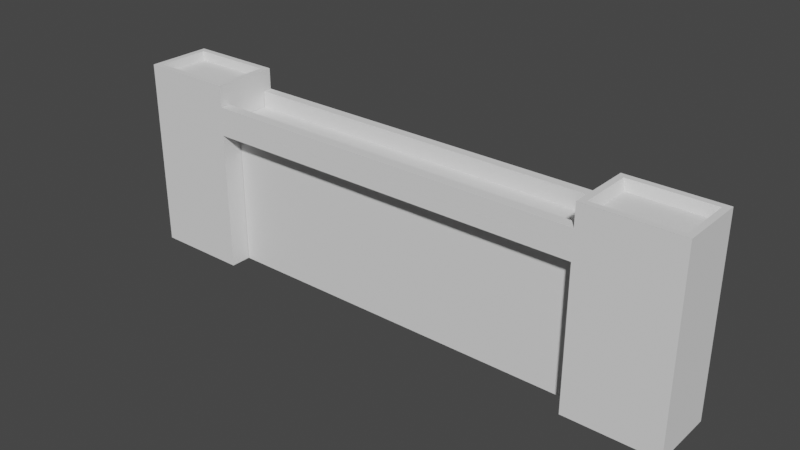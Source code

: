 # Source: WALL.blend  (saved by Blender 3.2.14; exported with 4.5.12 LTS)
import bpy
from mathutils import Matrix  # noqa: F401  (used for matrix-valued properties, if any)

bpy.ops.wm.read_factory_settings(use_empty=True)
scene = bpy.context.scene
scene.name = 'Scene'

# ---- collections
col_collection = bpy.data.collections.new('Collection'); scene.collection.children.link(col_collection)

# ---- world
world_world = bpy.data.worlds.new('World'); scene.world = world_world
world_world.use_nodes = True; world_world.node_tree.nodes.clear()
_N = world_world.node_tree.nodes; _L = world_world.node_tree.links
n0 = _N.new('ShaderNodeOutputWorld'); n0.name = 'World Output'; n0.location = (300, 300)
n1 = _N.new('ShaderNodeBackground'); n1.name = 'Background'; n1.location = (10, 300)
n1.inputs[0].default_value = (0.05088, 0.05088, 0.05088, 1.0)
_L.new(n1.outputs[0], n0.inputs[0])
n0.is_active_output = True
world_world.color = (0.05088, 0.05088, 0.05088)
world_world.use_sun_shadow = False
world_world.sun_shadow_jitter_overblur = 0.0

# ---- meshes
me_cube_002 = bpy.data.meshes.new('Cube.002')
me_cube_002.from_pydata([(-20.08, -0.9477, -7.359), (-20.08, -0.9477, 7.359), (-20.08, 0.9477, -7.359), (-20.08, 0.9477, 7.359), (20.08, -0.9477, -7.359), (20.08, -0.9477, 7.359), (20.08, 0.9477, -7.359), (20.08, 0.9477, 7.359), (-20.08, -3.203, 7.359), (-20.08, -3.203, 8.652), (-20.08, 3.56, 8.652), (20.13, -3.203, 7.359), (20.13, -3.203, 8.652), (20.13, 3.56, 8.652), (-20.08, 2.614, 8.652), (-20.08, 2.614, 10.37), (-20.08, 3.56, 8.652), (-20.08, 3.56, 10.37), (20.13, 2.614, 8.652), (20.13, 2.614, 10.37), (20.13, 3.56, 8.652), (20.13, 3.56, 10.37), (-20.08, -3.198, 8.66), (-20.08, -3.198, 10.33), (-20.08, -2.151, 8.66), (-20.08, -2.151, 10.33), (20.18, -3.198, 8.66), (20.18, -3.198, 10.33), (20.18, -2.151, 8.66), (20.18, -2.151, 10.33), (20.07, -3.222, -7.289), (21.03, -2.446, 11.62), (20.07, 3.56, -7.289), (21.03, 2.603, 11.62), (29.7, -3.222, -7.289), (28.75, -2.446, 11.62), (29.7, 3.56, -7.289), (28.75, 2.603, 11.62), (-30.04, -3.132, -7.375), (-29.26, -2.36, 11.59), (-30.04, 3.597, -7.375), (-29.26, 2.826, 11.59), (-20.14, -3.132, -7.375), (-20.91, -2.36, 11.59), (-20.14, 3.597, -7.375), (-20.91, 2.826, 11.59), (-20.08, 3.56, 8.652), (-20.08, 0.9272, 7.359), (20.13, 0.9272, 7.359), (20.13, 3.56, 8.652), (20.07, -3.194, 12.65), (20.07, 3.56, 12.65), (29.7, 3.56, 12.65), (29.7, -3.194, 12.65), (20.07, -3.197, 12.65), (20.07, 3.56, 12.65), (29.7, 3.56, 12.65), (29.7, -3.197, 12.65), (20.7, -2.59, 12.65), (20.7, 2.928, 12.65), (29.07, 2.928, 12.65), (29.07, -2.59, 12.65), (-0.04453, 0.9477, -7.359), (-0.04453, 0.9477, 7.359), (-0.04453, -0.9477, -7.359), (-0.04453, -0.9477, 7.359), (-20.08, -0.9477, 0.0), (-20.08, 0.9477, 0.0), (20.08, 0.9477, 0.0), (20.08, -0.9477, 0.0), (-0.04453, -0.9477, 0.0), (-0.04453, 0.9477, 0.0), (10.02, 0.9477, 7.359), (10.02, -0.9477, -7.359), (10.02, 0.9477, -7.359), (10.02, -0.9477, 7.359), (10.02, -0.9477, 0.0), (10.02, 0.9477, 0.0), (-20.08, -0.9477, 3.679), (-20.08, 0.9477, 3.679), (20.08, 0.9477, 3.679), (20.08, -0.9477, 3.679), (-0.04453, -0.9477, 3.679), (-0.04453, 0.9477, 3.679), (10.02, -0.9477, 3.679), (10.02, 0.9477, 3.679), (-10.06, 0.9477, -7.359), (-10.06, -0.9477, 7.359), (-10.06, 0.9477, 7.359), (-10.06, -0.9477, -7.359), (-10.06, 0.9477, 0.0), (-10.06, -0.9477, 0.0), (-10.06, 0.9477, 3.679), (-10.06, -0.9477, 3.679), (-5.119, 0.9477, 7.359), (-5.119, -0.9477, -7.359), (-5.119, 0.9477, 0.0), (-5.119, 0.9477, 3.679), (-5.119, 0.9477, -7.359), (-5.119, -0.9477, 7.359), (-5.119, -0.9477, 0.0), (-5.119, -0.9477, 3.679), (4.859, 0.9477, -7.359), (4.859, -0.9477, 7.359), (4.859, -0.9477, 0.0), (4.859, 0.9477, 7.359), (4.859, -0.9477, -7.359), (4.859, 0.9477, 0.0), (4.859, 0.9477, 3.679), (4.859, -0.9477, 3.679), (-30.04, -3.132, 12.52), (-30.04, 3.597, 12.52), (-20.14, 3.597, 12.52), (-20.14, -3.132, 12.52), (-29.41, -2.505, 12.52), (-29.41, 2.97, 12.52), (-20.76, 2.97, 12.52), (-20.76, -2.505, 12.52)], [], [(78, 1, 3, 79), (85, 72, 7, 80), (80, 7, 5, 81), (93, 87, 1, 78), (74, 6, 4, 73), (88, 3, 1, 87), (46, 10, 13, 49), (48, 49, 13, 12, 11), (11, 12, 9, 8), (8, 9, 10, 46, 47), (13, 10, 9, 12), (14, 15, 17, 16), (16, 17, 21, 20), (20, 21, 19, 18), (18, 19, 15, 14), (16, 20, 18, 14), (21, 17, 15, 19), (22, 23, 25, 24), (24, 25, 29, 28), (28, 29, 27, 26), (26, 27, 23, 22), (24, 28, 26, 22), (29, 25, 23, 27), (30, 50, 51, 32), (32, 51, 52, 36), (36, 52, 53, 34), (34, 53, 50, 30), (32, 36, 34, 30), (37, 33, 31, 35), (38, 110, 111, 40), (40, 111, 112, 44), (44, 112, 113, 42), (42, 113, 110, 38), (40, 44, 42, 38), (45, 41, 39, 43), (48, 47, 46, 49), (47, 48, 11, 8), (54, 55, 51, 50), (55, 56, 52, 51), (56, 57, 53, 52), (57, 54, 50, 53), (58, 59, 55, 54), (59, 60, 56, 55), (60, 61, 57, 56), (61, 58, 54, 57), (31, 33, 59, 58), (33, 37, 60, 59), (37, 35, 61, 60), (35, 31, 58, 61), (105, 63, 65, 103), (98, 62, 64, 95), (109, 103, 65, 82), (97, 94, 63, 83), (98, 96, 71, 62), (106, 104, 70, 64), (89, 91, 66, 0), (6, 68, 69, 4), (74, 77, 68, 6), (0, 66, 67, 2), (102, 107, 77, 74), (4, 69, 76, 73), (81, 5, 75, 84), (7, 72, 75, 5), (102, 74, 73, 106), (108, 105, 72, 85), (107, 108, 85, 77), (69, 81, 84, 76), (96, 97, 83, 71), (104, 109, 82, 70), (91, 93, 78, 66), (68, 80, 81, 69), (77, 85, 80, 68), (66, 78, 79, 67), (100, 101, 93, 91), (67, 79, 92, 90), (95, 100, 91, 89), (2, 67, 90, 86), (79, 3, 88, 92), (2, 86, 89, 0), (94, 88, 87, 99), (101, 99, 87, 93), (82, 65, 99, 101), (63, 94, 99, 65), (64, 70, 100, 95), (70, 82, 101, 100), (90, 92, 97, 96), (86, 90, 96, 98), (92, 88, 94, 97), (86, 98, 95, 89), (76, 84, 109, 104), (71, 83, 108, 107), (83, 63, 105, 108), (62, 102, 106, 64), (62, 71, 107, 102), (73, 76, 104, 106), (84, 75, 103, 109), (72, 105, 103, 75), (114, 115, 111, 110), (115, 116, 112, 111), (116, 117, 113, 112), (117, 114, 110, 113), (39, 41, 115, 114), (41, 45, 116, 115), (45, 43, 117, 116), (43, 39, 114, 117)])
_uv = me_cube_002.uv_layers.new(name='UVMap')
_uv.uv.foreach_set('vector', [0.5625, 0.0, 0.625, 0.0, 0.625, 0.25, 0.5625, 0.25, 0.5625, 0.4374, 0.625, 0.4374, 0.625, 0.5, 0.5625, 0.5, 0.5625, 0.5, 0.625, 0.5, 0.625, 0.75, 0.5625, 0.75, 0.5625, 0.9376, 0.625, 0.9376, 0.625, 1.0, 0.5625, 1.0, 0.3124, 0.5, 0.375, 0.5, 0.375, 0.75, 0.3124, 0.75, 0.8126, 0.5, 0.875, 0.5, 0.875, 0.75, 0.8126, 0.75, 0.625, 0.25, 0.625, 0.25, 0.625, 0.5, 0.625, 0.5, 0.375, 0.5973, 0.625, 0.5, 0.625, 0.5, 0.625, 0.75, 0.375, 0.75, 0.375, 0.75, 0.625, 0.75, 0.625, 1.0, 0.375, 1.0, 0.375, 0.0, 0.625, 0.0, 0.625, 0.25, 0.625, 0.25, 0.375, 0.1527, 0.625, 0.5, 0.875, 0.5, 0.875, 0.75, 0.625, 0.75, 0.375, 0.0, 0.625, 0.0, 0.625, 0.25, 0.375, 0.25, 0.375, 0.25, 0.625, 0.25, 0.625, 0.5, 0.375, 0.5, 0.375, 0.5, 0.625, 0.5, 0.625, 0.75, 0.375, 0.75, 0.375, 0.75, 0.625, 0.75, 0.625, 1.0, 0.375, 1.0, 0.125, 0.5, 0.375, 0.5, 0.375, 0.75, 0.125, 0.75, 0.625, 0.5, 0.875, 0.5, 0.875, 0.75, 0.625, 0.75, 0.375, 0.0, 0.625, 0.0, 0.625, 0.25, 0.375, 0.25, 0.375, 0.25, 0.625, 0.25, 0.625, 0.5, 0.375, 0.5, 0.375, 0.5, 0.625, 0.5, 0.625, 0.75, 0.375, 0.75, 0.375, 0.75, 0.625, 0.75, 0.625, 1.0, 0.375, 1.0, 0.125, 0.5, 0.375, 0.5, 0.375, 0.75, 0.125, 0.75, 0.625, 0.5, 0.875, 0.5, 0.875, 0.75, 0.625, 0.75, 0.375, 0.0, 0.625, 0.0, 0.625, 0.25, 0.375, 0.25, 0.375, 0.25, 0.625, 0.25, 0.625, 0.5, 0.375, 0.5, 0.375, 0.5, 0.625, 0.5, 0.625, 0.75, 0.375, 0.75, 0.375, 0.75, 0.625, 0.75, 0.625, 1.0, 0.375, 1.0, 0.125, 0.5, 0.375, 0.5, 0.375, 0.75, 0.125, 0.75, 0.6498, 0.5344, 0.8502, 0.5344, 0.8502, 0.7156, 0.6498, 0.7156, 0.375, 0.0, 0.625, 0.0, 0.625, 0.25, 0.375, 0.25, 0.375, 0.25, 0.625, 0.25, 0.625, 0.5, 0.375, 0.5, 0.375, 0.5, 0.625, 0.5, 0.625, 0.75, 0.375, 0.75, 0.375, 0.75, 0.625, 0.75, 0.625, 1.0, 0.375, 1.0, 0.125, 0.5, 0.375, 0.5, 0.375, 0.75, 0.125, 0.75, 0.6445, 0.5287, 0.8555, 0.5287, 0.8555, 0.7213, 0.6445, 0.7213, 0.375, 0.5973, 0.125, 0.5973, 0.125, 0.5, 0.375, 0.5, 0.125, 0.5973, 0.375, 0.5973, 0.375, 0.75, 0.125, 0.75, 0.875, 0.75, 0.875, 0.5, 0.875, 0.5, 0.875, 0.75, 0.875, 0.5, 0.625, 0.5, 0.625, 0.5, 0.875, 0.5, 0.625, 0.5, 0.625, 0.75, 0.625, 0.75, 0.625, 0.5, 0.625, 0.75, 0.875, 0.75, 0.875, 0.75, 0.625, 0.75, 0.8586, 0.7273, 0.8586, 0.5227, 0.875, 0.5, 0.875, 0.75, 0.8586, 0.5227, 0.6414, 0.5227, 0.625, 0.5, 0.875, 0.5, 0.6414, 0.5227, 0.6414, 0.7273, 0.625, 0.75, 0.625, 0.5, 0.6414, 0.7273, 0.8586, 0.7273, 0.875, 0.75, 0.625, 0.75, 0.8502, 0.7156, 0.8502, 0.5344, 0.8586, 0.5227, 0.8586, 0.7273, 0.8502, 0.5344, 0.6498, 0.5344, 0.6414, 0.5227, 0.8586, 0.5227, 0.6498, 0.5344, 0.6498, 0.7156, 0.6414, 0.7273, 0.6414, 0.5227, 0.6498, 0.7156, 0.8502, 0.7156, 0.8586, 0.7273, 0.6414, 0.7273, 0.7198, 0.5, 0.7503, 0.5, 0.7503, 0.75, 0.7198, 0.75, 0.2181, 0.5, 0.2497, 0.5, 0.2497, 0.75, 0.2181, 0.75, 0.5625, 0.8448, 0.625, 0.8448, 0.625, 0.8753, 0.5625, 0.8753, 0.5625, 0.3431, 0.625, 0.3431, 0.625, 0.3747, 0.5625, 0.3747, 0.375, 0.3431, 0.5, 0.3431, 0.5, 0.3747, 0.375, 0.3747, 0.375, 0.8448, 0.5, 0.8448, 0.5, 0.8753, 0.375, 0.8753, 0.375, 0.9376, 0.5, 0.9376, 0.5, 1.0, 0.375, 1.0, 0.375, 0.5, 0.5, 0.5, 0.5, 0.75, 0.375, 0.75, 0.375, 0.4374, 0.5, 0.4374, 0.5, 0.5, 0.375, 0.5, 0.375, 0.0, 0.5, 0.0, 0.5, 0.25, 0.375, 0.25, 0.375, 0.4052, 0.5, 0.4052, 0.5, 0.4374, 0.375, 0.4374, 0.375, 0.75, 0.5, 0.75, 0.5, 0.8126, 0.375, 0.8126, 0.5625, 0.75, 0.625, 0.75, 0.625, 0.8126, 0.5625, 0.8126, 0.625, 0.5, 0.6876, 0.5, 0.6876, 0.75, 0.625, 0.75, 0.2802, 0.5, 0.3124, 0.5, 0.3124, 0.75, 0.2802, 0.75, 0.5625, 0.4052, 0.625, 0.4052, 0.625, 0.4374, 0.5625, 0.4374, 0.5, 0.4052, 0.5625, 0.4052, 0.5625, 0.4374, 0.5, 0.4374, 0.5, 0.75, 0.5625, 0.75, 0.5625, 0.8126, 0.5, 0.8126, 0.5, 0.3431, 0.5625, 0.3431, 0.5625, 0.3747, 0.5, 0.3747, 0.5, 0.8448, 0.5625, 0.8448, 0.5625, 0.8753, 0.5, 0.8753, 0.5, 0.9376, 0.5625, 0.9376, 0.5625, 1.0, 0.5, 1.0, 0.5, 0.5, 0.5625, 0.5, 0.5625, 0.75, 0.5, 0.75, 0.5, 0.4374, 0.5625, 0.4374, 0.5625, 0.5, 0.5, 0.5, 0.5, 0.0, 0.5625, 0.0, 0.5625, 0.25, 0.5, 0.25, 0.5, 0.9069, 0.5625, 0.9069, 0.5625, 0.9376, 0.5, 0.9376, 0.5, 0.25, 0.5625, 0.25, 0.5625, 0.3124, 0.5, 0.3124, 0.375, 0.9069, 0.5, 0.9069, 0.5, 0.9376, 0.375, 0.9376, 0.375, 0.25, 0.5, 0.25, 0.5, 0.3124, 0.375, 0.3124, 0.5625, 0.25, 0.625, 0.25, 0.625, 0.3124, 0.5625, 0.3124, 0.125, 0.5, 0.1874, 0.5, 0.1874, 0.75, 0.125, 0.75, 0.7819, 0.5, 0.8126, 0.5, 0.8126, 0.75, 0.7819, 0.75, 0.5625, 0.9069, 0.625, 0.9069, 0.625, 0.9376, 0.5625, 0.9376, 0.5625, 0.8753, 0.625, 0.8753, 0.625, 0.9069, 0.5625, 0.9069, 0.7503, 0.5, 0.7819, 0.5, 0.7819, 0.75, 0.7503, 0.75, 0.375, 0.8753, 0.5, 0.8753, 0.5, 0.9069, 0.375, 0.9069, 0.5, 0.8753, 0.5625, 0.8753, 0.5625, 0.9069, 0.5, 0.9069, 0.5, 0.3124, 0.5625, 0.3124, 0.5625, 0.3431, 0.5, 0.3431, 0.375, 0.3124, 0.5, 0.3124, 0.5, 0.3431, 0.375, 0.3431, 0.5625, 0.3124, 0.625, 0.3124, 0.625, 0.3431, 0.5625, 0.3431, 0.1874, 0.5, 0.2181, 0.5, 0.2181, 0.75, 0.1874, 0.75, 0.5, 0.8126, 0.5625, 0.8126, 0.5625, 0.8448, 0.5, 0.8448, 0.5, 0.3747, 0.5625, 0.3747, 0.5625, 0.4052, 0.5, 0.4052, 0.5625, 0.3747, 0.625, 0.3747, 0.625, 0.4052, 0.5625, 0.4052, 0.2497, 0.5, 0.2802, 0.5, 0.2802, 0.75, 0.2497, 0.75, 0.375, 0.3747, 0.5, 0.3747, 0.5, 0.4052, 0.375, 0.4052, 0.375, 0.8126, 0.5, 0.8126, 0.5, 0.8448, 0.375, 0.8448, 0.5625, 0.8126, 0.625, 0.8126, 0.625, 0.8448, 0.5625, 0.8448, 0.6876, 0.5, 0.7198, 0.5, 0.7198, 0.75, 0.6876, 0.75, 0.8592, 0.7267, 0.8592, 0.5233, 0.875, 0.5, 0.875, 0.75, 0.8592, 0.5233, 0.6408, 0.5233, 0.625, 0.5, 0.875, 0.5, 0.6408, 0.5233, 0.6408, 0.7267, 0.625, 0.75, 0.625, 0.5, 0.6408, 0.7267, 0.8592, 0.7267, 0.875, 0.75, 0.625, 0.75, 0.8555, 0.7213, 0.8555, 0.5287, 0.8592, 0.5233, 0.8592, 0.7267, 0.8555, 0.5287, 0.6445, 0.5287, 0.6408, 0.5233, 0.8592, 0.5233, 0.6445, 0.5287, 0.6445, 0.7213, 0.6408, 0.7267, 0.6408, 0.5233, 0.6445, 0.7213, 0.8555, 0.7213, 0.8592, 0.7267, 0.6408, 0.7267])
me_cube_002.update()

# ---- objects
ob_cube = bpy.data.objects.new('Cube', me_cube_002)

# ---- transforms, parenting, visibility, modifiers, constraints
ob_cube.location = (0.09923, 1.06, 7.359)

# ---- collection membership
scene.collection.objects.link(ob_cube)

# ---- scene / render settings (as saved in the file)
scene.frame_start = 1; scene.frame_end = 250; scene.frame_set(1)
scene.render.engine = 'BLENDER_EEVEE_NEXT'
scene.cycles.sampling_pattern = 'TABULATED_SOBOL'
scene.cycles.use_light_tree = False
scene.view_settings.view_transform = 'Filmic'
bpy.context.view_layer.update()

# ---- added for rendering (the .blend has no active camera and no usable light): camera, sun
cam_auto = bpy.data.cameras.new('AutoCamera')
cam_auto.lens = 50.0
cam_auto.sensor_width = 36.0
cam_auto.clip_end = 1029.04
ob_auto_camera = bpy.data.objects.new('AutoCamera', cam_auto)
scene.collection.objects.link(ob_auto_camera)
ob_auto_camera.location = (58.5679, -69.1136, 56.9028)
ob_auto_camera.rotation_euler = (1.09748, -7.21219e-08, 0.694738)
scene.camera = ob_auto_camera
light_auto_sun = bpy.data.lights.new('AutoSun', 'SUN')
light_auto_sun.energy = 3.0
light_auto_sun.angle = 0.0523599
ob_auto_sun = bpy.data.objects.new('AutoSun', light_auto_sun)
scene.collection.objects.link(ob_auto_sun)
ob_auto_sun.rotation_euler = (0.872665, 0.174533, 0.523599)
bpy.context.view_layer.update()
